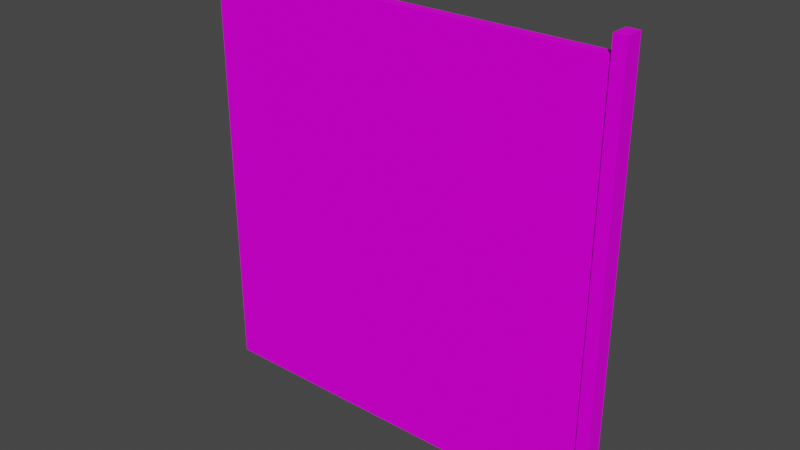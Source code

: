 # Source: FenceWoodPlanks03.blend  (saved by Blender 3.6.11; exported with 4.5.12 LTS)
import bpy
from mathutils import Matrix  # noqa: F401  (used for matrix-valued properties, if any)

bpy.ops.wm.read_factory_settings(use_empty=True)
scene = bpy.context.scene
scene.name = 'Scene'

# ---- collections
col_collection = bpy.data.collections.new('Collection'); scene.collection.children.link(col_collection)

# ---- images (referenced by path relative to the original .blend; pixels are not part of the script)
import os
ASSET_DIR = os.environ.get("B2B_ASSET_DIR", "")  # directory of the original .blend (textures are referenced by path, not embedded)
HERE = os.path.dirname(os.path.abspath(__file__))  # packed textures are extracted next to this script under _unpacked/

def load_image(name, relpath, width, height, colorspace="sRGB"):
    """Load a texture the original file referenced (path relative to the .blend, or extracted next to this script)."""
    p = next((c for c in (os.path.join(HERE, relpath), os.path.join(ASSET_DIR, relpath)) if relpath and os.path.exists(c)), "")
    if p:
        img = bpy.data.images.load(p, check_existing=True)
        img.name = name
    else:  # same state as the original file: an image datablock whose file is absent (Cycles renders it pink)
        img = bpy.data.images.new(name, width, height)
        img.source = "FILE"
        img.filepath = "//" + (relpath or name)
    img.colorspace_settings.name = colorspace
    return img
img_fencewoodplanks03_a_png = load_image('FenceWoodPlanks03_a.png', 'FenceWoodPlanks03_a.png', 1024, 1024, 'sRGB')

# ---- materials (node trees are filled in below, after node groups)
mat_material = bpy.data.materials.new('Material')
mat_material.alpha_threshold = 0.0
mat_material.use_transparent_shadow = False
mat_material.roughness = 0.5
mat_material.line_color = (0.0, 0.0, 0.0, 1.0)

# ---- material node trees
mat_material.use_nodes = True; mat_material.node_tree.nodes.clear()
_N = mat_material.node_tree.nodes; _L = mat_material.node_tree.links
n0 = _N.new('ShaderNodeOutputMaterial'); n0.name = 'Material Output'; n0.location = (300, 300)
n1 = _N.new('ShaderNodeBsdfPrincipled'); n1.name = 'Principled BSDF'; n1.location = (10, 300)
n1.distribution = 'GGX'
n1.subsurface_method = 'RANDOM_WALK_SKIN'
n1.inputs[3].default_value = 1.45
n1.inputs[13].default_value = 0.05
n1.inputs[27].default_value = (0.0, 0.0, 0.0, 1.0)
n1.inputs[28].default_value = 1.0
n2 = _N.new('ShaderNodeTexImage'); n2.name = 'Image Texture'; n2.location = (-280, 280)
n2.image = img_fencewoodplanks03_a_png
n2.interpolation = 'Closest'
_L.new(n1.outputs[0], n0.inputs[0])
_L.new(n2.outputs[0], n1.inputs[0])
n0.is_active_output = True

# ---- world
world_world = bpy.data.worlds.new('World'); scene.world = world_world
world_world.use_nodes = True; world_world.node_tree.nodes.clear()
_N = world_world.node_tree.nodes; _L = world_world.node_tree.links
n0 = _N.new('ShaderNodeOutputWorld'); n0.name = 'World Output'; n0.location = (300, 300)
n1 = _N.new('ShaderNodeBackground'); n1.name = 'Background'; n1.location = (10, 300)
n1.inputs[0].default_value = (0.05088, 0.05088, 0.05088, 1.0)
_L.new(n1.outputs[0], n0.inputs[0])
n0.is_active_output = True
world_world.color = (0.05088, 0.05088, 0.05088)
world_world.use_sun_shadow = False
world_world.sun_shadow_jitter_overblur = 0.0

# ---- meshes
me_cube_001 = bpy.data.meshes.new('Cube.001')
me_cube_001.from_pydata([(-2.42, -0.03, 0.0), (-2.42, -0.03, 2.4), (-2.42, 0.03, 0.0), (-2.42, 0.03, 2.4), (-0.07, -0.03, 0.0), (-0.07, -0.03, 2.4), (-0.07, 0.03, 0.0), (-0.07, 0.03, 2.4), (-0.07, -0.0512, 0.0), (-0.07, -0.0512, 2.5), (-0.07, 0.0512, 0.0), (-0.07, 0.0512, 2.5), (0.0, -0.0512, 0.0), (0.0, -0.0512, 2.5), (0.0, 0.0512, 0.0), (0.0, 0.0512, 2.5)], [], [(2, 3, 7, 6), (4, 5, 1, 0), (7, 3, 1, 5), (10, 8, 9, 11), (14, 15, 13, 12), (9, 8, 12, 13), (11, 9, 13, 15), (10, 11, 15, 14)])
_uv = me_cube_001.uv_layers.new(name='UVMap')
_uv.uv.foreach_set('vector', [0.03125, 0.9531, 0.03125, 0.0, 0.9688, 0.0, 0.9688, 0.9531, 0.9688, 0.0, 0.9688, 0.9531, 0.03125, 0.9531, 0.03125, 0.0, 0.9688, 0.5078, 0.03125, 0.5078, 0.03125, 0.4922, 0.9688, 0.4922, 0.0, 0.0, 0.03125, 0.0, 0.03125, 1.0, 0.0, 1.0, 0.03125, 0.0, 0.03125, 1.0, 0.0, 1.0, 0.0, 0.0, 0.0, 0.9766, 0.0, 0.0, 0.02344, 0.0, 0.02344, 0.9766, 0.0, 0.9766, 0.03125, 0.9766, 0.03125, 1.0, 0.0, 1.0, 0.02344, 0.0, 0.02344, 0.9766, 0.0, 0.9766, 0.0, 0.0])
me_cube_001.materials.append(mat_material)
me_cube_001.update()

# ---- objects
ob_fencewood03 = bpy.data.objects.new('FenceWood03', me_cube_001)

# ---- transforms, parenting, visibility, modifiers, constraints
ob_fencewood03.location = (0.0, 0.0, 0.0)

# ---- collection membership
col_collection.objects.link(ob_fencewood03)

# ---- scene / render settings (as saved in the file)
scene.frame_start = 1; scene.frame_end = 250; scene.frame_set(1)
scene.render.engine = 'BLENDER_EEVEE_NEXT'
scene.cycles.sampling_pattern = 'TABULATED_SOBOL'
scene.view_settings.view_transform = 'Filmic'
bpy.context.view_layer.update()

# ---- added for rendering (the .blend has no active camera and no usable light): camera, sun
cam_auto = bpy.data.cameras.new('AutoCamera')
cam_auto.lens = 50.0
cam_auto.sensor_width = 36.0
cam_auto.clip_end = 1000.0
ob_auto_camera = bpy.data.objects.new('AutoCamera', cam_auto)
scene.collection.objects.link(ob_auto_camera)
ob_auto_camera.location = (2.01064, -3.86477, 3.82652)
ob_auto_camera.rotation_euler = (1.09748, -7.21219e-08, 0.694738)
scene.camera = ob_auto_camera
light_auto_sun = bpy.data.lights.new('AutoSun', 'SUN')
light_auto_sun.energy = 3.0
light_auto_sun.angle = 0.0523599
ob_auto_sun = bpy.data.objects.new('AutoSun', light_auto_sun)
scene.collection.objects.link(ob_auto_sun)
ob_auto_sun.rotation_euler = (0.872665, 0.174533, 0.523599)
bpy.context.view_layer.update()
